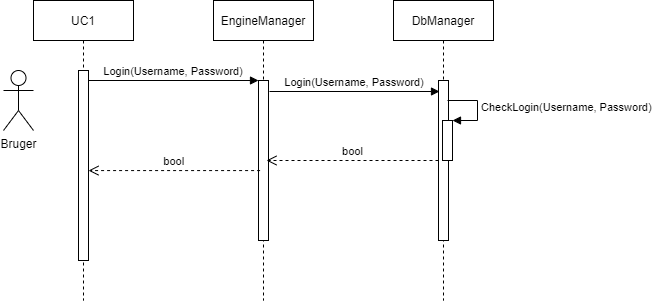

The diagram above was exported from draw.io. Its source (the exported page's mxGraphModel, read from the mxfile embedded in the PNG):
<mxGraphModel dx="1042" dy="570" grid="1" gridSize="10" guides="1" tooltips="1" connect="1" arrows="1" fold="1" page="1" pageScale="1" pageWidth="850" pageHeight="1100" math="0" shadow="0">
  <root>
    <mxCell id="0" />
    <mxCell id="1" parent="0" />
    <mxCell id="3nuBFxr9cyL0pnOWT2aG-1" value="UC1" style="shape=umlLifeline;perimeter=lifelinePerimeter;container=1;collapsible=0;recursiveResize=0;rounded=0;shadow=0;strokeWidth=1;" parent="1" vertex="1">
      <mxGeometry x="120" y="80" width="100" height="300" as="geometry" />
    </mxCell>
    <mxCell id="3nuBFxr9cyL0pnOWT2aG-2" value="" style="points=[];perimeter=orthogonalPerimeter;rounded=0;shadow=0;strokeWidth=1;" parent="3nuBFxr9cyL0pnOWT2aG-1" vertex="1">
      <mxGeometry x="45" y="70" width="10" height="190" as="geometry" />
    </mxCell>
    <mxCell id="3nuBFxr9cyL0pnOWT2aG-5" value="EngineManager" style="shape=umlLifeline;perimeter=lifelinePerimeter;container=1;collapsible=0;recursiveResize=0;rounded=0;shadow=0;strokeWidth=1;" parent="1" vertex="1">
      <mxGeometry x="300" y="80" width="100" height="300" as="geometry" />
    </mxCell>
    <mxCell id="3nuBFxr9cyL0pnOWT2aG-6" value="" style="points=[];perimeter=orthogonalPerimeter;rounded=0;shadow=0;strokeWidth=1;" parent="3nuBFxr9cyL0pnOWT2aG-5" vertex="1">
      <mxGeometry x="45" y="80" width="10" height="160" as="geometry" />
    </mxCell>
    <mxCell id="3nuBFxr9cyL0pnOWT2aG-7" value="bool" style="verticalAlign=bottom;endArrow=open;dashed=1;endSize=8;shadow=0;strokeWidth=1;exitX=0.159;exitY=0.563;exitDx=0;exitDy=0;exitPerimeter=0;" parent="1" source="3nuBFxr9cyL0pnOWT2aG-6" target="3nuBFxr9cyL0pnOWT2aG-2" edge="1">
      <mxGeometry relative="1" as="geometry">
        <mxPoint x="275" y="236" as="targetPoint" />
      </mxGeometry>
    </mxCell>
    <mxCell id="3nuBFxr9cyL0pnOWT2aG-8" value="Login(Username, Password)" style="verticalAlign=bottom;endArrow=block;entryX=0;entryY=0;shadow=0;strokeWidth=1;" parent="1" source="3nuBFxr9cyL0pnOWT2aG-2" target="3nuBFxr9cyL0pnOWT2aG-6" edge="1">
      <mxGeometry relative="1" as="geometry">
        <mxPoint x="275" y="160" as="sourcePoint" />
      </mxGeometry>
    </mxCell>
    <mxCell id="pII_WLqbPKnki5P__vWZ-1" value="DbManager" style="shape=umlLifeline;perimeter=lifelinePerimeter;container=1;collapsible=0;recursiveResize=0;rounded=0;shadow=0;strokeWidth=1;" parent="1" vertex="1">
      <mxGeometry x="480" y="80" width="100" height="300" as="geometry" />
    </mxCell>
    <mxCell id="pII_WLqbPKnki5P__vWZ-2" value="" style="points=[];perimeter=orthogonalPerimeter;rounded=0;shadow=0;strokeWidth=1;" parent="pII_WLqbPKnki5P__vWZ-1" vertex="1">
      <mxGeometry x="45" y="80" width="10" height="160" as="geometry" />
    </mxCell>
    <mxCell id="pII_WLqbPKnki5P__vWZ-6" value="" style="html=1;points=[];perimeter=orthogonalPerimeter;" parent="pII_WLqbPKnki5P__vWZ-1" vertex="1">
      <mxGeometry x="49" y="120" width="10" height="40" as="geometry" />
    </mxCell>
    <mxCell id="pII_WLqbPKnki5P__vWZ-7" value="CheckLogin(Username, Password)" style="edgeStyle=orthogonalEdgeStyle;html=1;align=left;spacingLeft=2;endArrow=block;rounded=0;entryX=1;entryY=0;" parent="pII_WLqbPKnki5P__vWZ-1" target="pII_WLqbPKnki5P__vWZ-6" edge="1">
      <mxGeometry relative="1" as="geometry">
        <mxPoint x="54" y="100" as="sourcePoint" />
        <Array as="points">
          <mxPoint x="84" y="100" />
        </Array>
      </mxGeometry>
    </mxCell>
    <mxCell id="pII_WLqbPKnki5P__vWZ-3" value="Bruger" style="shape=umlActor;verticalLabelPosition=bottom;verticalAlign=top;html=1;outlineConnect=0;" parent="1" vertex="1">
      <mxGeometry x="90" y="150" width="30" height="60" as="geometry" />
    </mxCell>
    <mxCell id="pII_WLqbPKnki5P__vWZ-4" value="Login(Username, Password)" style="verticalAlign=bottom;endArrow=block;entryX=0;entryY=0;shadow=0;strokeWidth=1;" parent="1" edge="1">
      <mxGeometry relative="1" as="geometry">
        <mxPoint x="356" y="171.0000000000001" as="sourcePoint" />
        <mxPoint x="526" y="171.0000000000001" as="targetPoint" />
      </mxGeometry>
    </mxCell>
    <mxCell id="pII_WLqbPKnki5P__vWZ-8" value="bool" style="html=1;verticalAlign=bottom;endArrow=open;dashed=1;endSize=8;rounded=0;" parent="1" source="pII_WLqbPKnki5P__vWZ-2" edge="1">
      <mxGeometry relative="1" as="geometry">
        <mxPoint x="520" y="250" as="sourcePoint" />
        <mxPoint x="353" y="240" as="targetPoint" />
      </mxGeometry>
    </mxCell>
  </root>
</mxGraphModel>